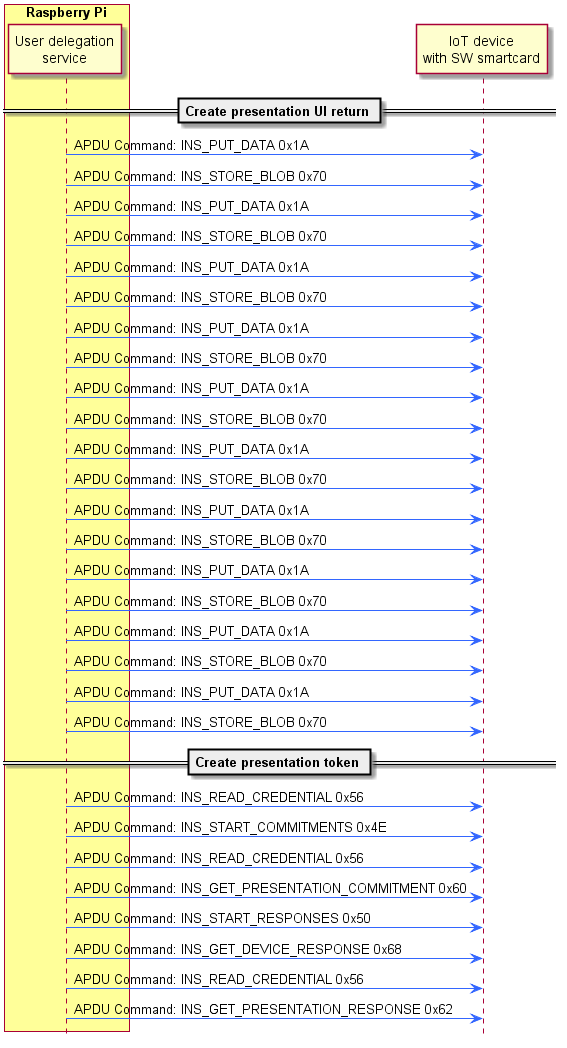

The diagram above was rendered by PlantUML. Its source (embedded in the PNG):
@startuml
hide footbox
box "Raspberry Pi" #FFFF99

participant "User delegation\nservice" as RpiUser
end box
participant "IoT device\nwith SW smartcard" as IoT

== Create presentation UI return ==
RpiUser -[#3366FF]> IoT : APDU Command: INS_PUT_DATA 0x1A

RpiUser -[#3366FF]> IoT : APDU Command: INS_STORE_BLOB 0x70

RpiUser -[#3366FF]> IoT : APDU Command: INS_PUT_DATA 0x1A

RpiUser -[#3366FF]> IoT : APDU Command: INS_STORE_BLOB 0x70

RpiUser -[#3366FF]> IoT : APDU Command: INS_PUT_DATA 0x1A

RpiUser -[#3366FF]> IoT : APDU Command: INS_STORE_BLOB 0x70

RpiUser -[#3366FF]> IoT : APDU Command: INS_PUT_DATA 0x1A

RpiUser -[#3366FF]> IoT : APDU Command: INS_STORE_BLOB 0x70

RpiUser -[#3366FF]> IoT : APDU Command: INS_PUT_DATA 0x1A

RpiUser -[#3366FF]> IoT : APDU Command: INS_STORE_BLOB 0x70

RpiUser -[#3366FF]> IoT : APDU Command: INS_PUT_DATA 0x1A

RpiUser -[#3366FF]> IoT : APDU Command: INS_STORE_BLOB 0x70

RpiUser -[#3366FF]> IoT : APDU Command: INS_PUT_DATA 0x1A

RpiUser -[#3366FF]> IoT : APDU Command: INS_STORE_BLOB 0x70

RpiUser -[#3366FF]> IoT : APDU Command: INS_PUT_DATA 0x1A

RpiUser -[#3366FF]> IoT : APDU Command: INS_STORE_BLOB 0x70

RpiUser -[#3366FF]> IoT : APDU Command: INS_PUT_DATA 0x1A

RpiUser -[#3366FF]> IoT : APDU Command: INS_STORE_BLOB 0x70

RpiUser -[#3366FF]> IoT : APDU Command: INS_PUT_DATA 0x1A

RpiUser -[#3366FF]> IoT : APDU Command: INS_STORE_BLOB 0x70


== Create presentation token ==
RpiUser -[#3366FF]> IoT : APDU Command: INS_READ_CREDENTIAL 0x56

RpiUser -[#3366FF]> IoT : APDU Command: INS_START_COMMITMENTS 0x4E

RpiUser -[#3366FF]> IoT : APDU Command: INS_READ_CREDENTIAL 0x56

RpiUser -[#3366FF]> IoT : APDU Command: INS_GET_PRESENTATION_COMMITMENT 0x60

RpiUser -[#3366FF]> IoT : APDU Command: INS_START_RESPONSES 0x50

RpiUser -[#3366FF]> IoT : APDU Command: INS_GET_DEVICE_RESPONSE 0x68

RpiUser -[#3366FF]> IoT : APDU Command: INS_READ_CREDENTIAL 0x56

RpiUser -[#3366FF]> IoT : APDU Command: INS_GET_PRESENTATION_RESPONSE 0x62
@enduml